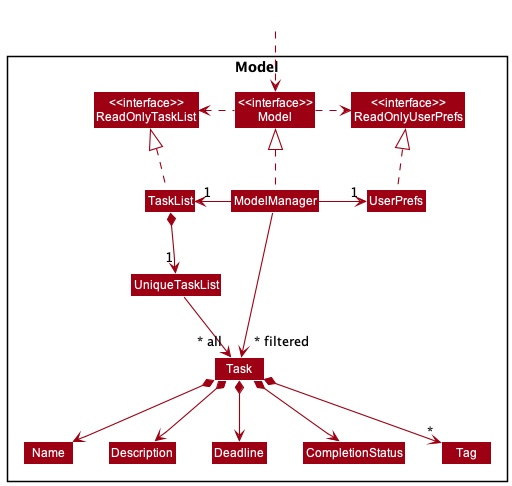

The diagram above was rendered by PlantUML. Its source (embedded in the PNG):
@startuml
!include style.puml
skinparam arrowThickness 1.1
skinparam arrowColor MODEL_COLOR
skinparam classBackgroundColor MODEL_COLOR

Package Model <<Rectangle>>{
Class "<<interface>>\nReadOnlyTaskList" as ReadOnlyTaskList
Class "<<interface>>\nReadOnlyUserPrefs" as ReadOnlyUserPrefs
Class "<<interface>>\nModel" as Model
Class TaskList
Class ModelManager
Class UserPrefs

Class UniqueTaskList
Class Task
Class Name
Class Description
Class Deadline
Class CompletionStatus
Class Tag
}

Class HiddenOutside #FFFFFF
HiddenOutside ..> Model

TaskList .up.|> ReadOnlyTaskList

ModelManager .up.|> Model
Model .right.> ReadOnlyUserPrefs
Model .left.> ReadOnlyTaskList
ModelManager -left-> "1" TaskList
ModelManager -right-> "1" UserPrefs
UserPrefs .up.|> ReadOnlyUserPrefs

TaskList *--> "1" UniqueTaskList
UniqueTaskList --> "~* all" Task
Task *--> Name
Task *--> CompletionStatus
Task *--> Description
Task *--> Deadline
Task *--> "*" Tag

Name -[hidden]right-> Description
Description -[hidden]right-> Deadline
Deadline -[hidden]right-> CompletionStatus

ModelManager -->"~* filtered" Task
@enduml